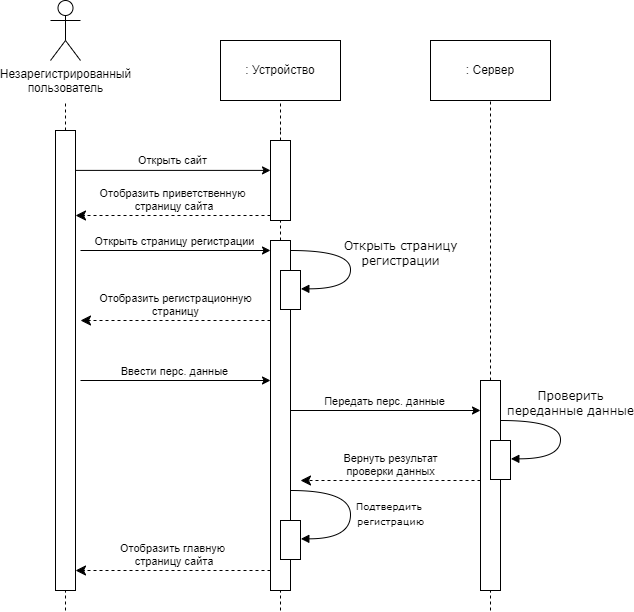

The diagram above was exported from draw.io. Its source (the exported page's mxGraphModel, read from the mxfile embedded in the PNG):
<mxGraphModel dx="1418" dy="828" grid="1" gridSize="10" guides="1" tooltips="1" connect="1" arrows="1" fold="1" page="1" pageScale="1" pageWidth="1100" pageHeight="850" background="#ffffff" math="0" shadow="0">
  <root>
    <mxCell id="0" />
    <mxCell id="1" parent="0" />
    <mxCell id="07Ra23I4IWJcXilNOIqb-2" value="" style="endArrow=none;dashed=1;html=1;rounded=0;" parent="1" source="07Ra23I4IWJcXilNOIqb-3" edge="1">
      <mxGeometry width="50" height="50" relative="1" as="geometry">
        <mxPoint x="135" y="600" as="sourcePoint" />
        <mxPoint x="135" y="130" as="targetPoint" />
      </mxGeometry>
    </mxCell>
    <mxCell id="07Ra23I4IWJcXilNOIqb-4" value="" style="endArrow=none;dashed=1;html=1;rounded=0;" parent="1" target="07Ra23I4IWJcXilNOIqb-3" edge="1">
      <mxGeometry width="50" height="50" relative="1" as="geometry">
        <mxPoint x="135" y="640" as="sourcePoint" />
        <mxPoint x="135" y="130" as="targetPoint" />
      </mxGeometry>
    </mxCell>
    <mxCell id="07Ra23I4IWJcXilNOIqb-3" value="" style="html=1;points=[[0,0,0,0,5],[0,1,0,0,-5],[1,0,0,0,5],[1,1,0,0,-5]];perimeter=orthogonalPerimeter;outlineConnect=0;targetShapes=umlLifeline;portConstraint=eastwest;newEdgeStyle={&quot;curved&quot;:0,&quot;rounded&quot;:0};" parent="1" vertex="1">
      <mxGeometry x="125" y="160" width="20" height="460" as="geometry" />
    </mxCell>
    <mxCell id="07Ra23I4IWJcXilNOIqb-10" value="" style="endArrow=none;dashed=1;html=1;rounded=0;" parent="1" source="07Ra23I4IWJcXilNOIqb-12" edge="1">
      <mxGeometry width="50" height="50" relative="1" as="geometry">
        <mxPoint x="560" y="600" as="sourcePoint" />
        <mxPoint x="560" y="130" as="targetPoint" />
      </mxGeometry>
    </mxCell>
    <mxCell id="07Ra23I4IWJcXilNOIqb-11" value="" style="endArrow=none;dashed=1;html=1;rounded=0;" parent="1" target="07Ra23I4IWJcXilNOIqb-12" edge="1">
      <mxGeometry width="50" height="50" relative="1" as="geometry">
        <mxPoint x="560" y="640" as="sourcePoint" />
        <mxPoint x="560" y="130" as="targetPoint" />
      </mxGeometry>
    </mxCell>
    <mxCell id="07Ra23I4IWJcXilNOIqb-12" value="" style="html=1;points=[[0,0,0,0,5],[0,1,0,0,-5],[1,0,0,0,5],[1,1,0,0,-5]];perimeter=orthogonalPerimeter;outlineConnect=0;targetShapes=umlLifeline;portConstraint=eastwest;newEdgeStyle={&quot;curved&quot;:0,&quot;rounded&quot;:0};" parent="1" vertex="1">
      <mxGeometry x="550" y="410" width="20" height="210" as="geometry" />
    </mxCell>
    <mxCell id="07Ra23I4IWJcXilNOIqb-13" value="Незарегистрированный&lt;br&gt;пользователь" style="shape=umlActor;verticalLabelPosition=bottom;verticalAlign=top;html=1;outlineConnect=0;" parent="1" vertex="1">
      <mxGeometry x="120" y="30" width="30" height="60" as="geometry" />
    </mxCell>
    <mxCell id="07Ra23I4IWJcXilNOIqb-17" value="" style="endArrow=none;dashed=1;html=1;rounded=0;" parent="1" edge="1">
      <mxGeometry width="50" height="50" relative="1" as="geometry">
        <mxPoint x="350" y="160.0000000000001" as="sourcePoint" />
        <mxPoint x="350" y="130" as="targetPoint" />
      </mxGeometry>
    </mxCell>
    <mxCell id="07Ra23I4IWJcXilNOIqb-18" value="" style="endArrow=none;dashed=1;html=1;rounded=0;" parent="1" source="07Ra23I4IWJcXilNOIqb-44" edge="1">
      <mxGeometry width="50" height="50" relative="1" as="geometry">
        <mxPoint x="350" y="640" as="sourcePoint" />
        <mxPoint x="350" y="160" as="targetPoint" />
      </mxGeometry>
    </mxCell>
    <mxCell id="07Ra23I4IWJcXilNOIqb-22" value=": Устройство" style="rounded=0;whiteSpace=wrap;html=1;" parent="1" vertex="1">
      <mxGeometry x="290" y="70" width="120" height="60" as="geometry" />
    </mxCell>
    <mxCell id="07Ra23I4IWJcXilNOIqb-23" value=": Сервер" style="rounded=0;whiteSpace=wrap;html=1;" parent="1" vertex="1">
      <mxGeometry x="500" y="70" width="120" height="60" as="geometry" />
    </mxCell>
    <mxCell id="07Ra23I4IWJcXilNOIqb-25" value="Открыть страницу&lt;br&gt;регистрации" style="html=1;verticalAlign=bottom;endArrow=block;labelBackgroundColor=none;fontFamily=Verdana;fontSize=12;elbow=vertical;edgeStyle=orthogonalEdgeStyle;curved=1;entryX=1;entryY=0.286;entryPerimeter=0;" parent="1" edge="1">
      <mxGeometry x="0.0811" y="50" relative="1" as="geometry">
        <mxPoint x="360" y="280.0000000000001" as="sourcePoint" />
        <mxPoint x="370.3333333333335" y="318.33333333333337" as="targetPoint" />
        <Array as="points">
          <mxPoint x="420" y="280" />
          <mxPoint x="420" y="318" />
        </Array>
        <mxPoint as="offset" />
      </mxGeometry>
    </mxCell>
    <mxCell id="07Ra23I4IWJcXilNOIqb-26" value="" style="endArrow=classic;html=1;rounded=0;entryX=0;entryY=0.095;entryDx=0;entryDy=0;entryPerimeter=0;" parent="1" source="07Ra23I4IWJcXilNOIqb-3" edge="1">
      <mxGeometry width="50" height="50" relative="1" as="geometry">
        <mxPoint x="250" y="330" as="sourcePoint" />
        <mxPoint x="340" y="199.9000000000002" as="targetPoint" />
      </mxGeometry>
    </mxCell>
    <mxCell id="07Ra23I4IWJcXilNOIqb-27" value="Открыть сайт" style="edgeLabel;html=1;align=center;verticalAlign=middle;resizable=0;points=[];" parent="07Ra23I4IWJcXilNOIqb-26" vertex="1" connectable="0">
      <mxGeometry x="-0.019" y="1" relative="1" as="geometry">
        <mxPoint y="-9" as="offset" />
      </mxGeometry>
    </mxCell>
    <mxCell id="07Ra23I4IWJcXilNOIqb-29" value="Отобразить приветственную&lt;br&gt;&amp;nbsp;страницу сайта" style="html=1;verticalAlign=bottom;endArrow=classic;dashed=1;endSize=8;curved=0;rounded=0;exitX=0;exitY=1;exitDx=0;exitDy=-5;exitPerimeter=0;endFill=1;" parent="1" source="07Ra23I4IWJcXilNOIqb-44" target="07Ra23I4IWJcXilNOIqb-3" edge="1">
      <mxGeometry relative="1" as="geometry">
        <mxPoint x="330" y="240" as="sourcePoint" />
        <mxPoint x="240" y="240" as="targetPoint" />
      </mxGeometry>
    </mxCell>
    <mxCell id="07Ra23I4IWJcXilNOIqb-30" value="" style="endArrow=classic;html=1;rounded=0;" parent="1" edge="1">
      <mxGeometry width="50" height="50" relative="1" as="geometry">
        <mxPoint x="150" y="280" as="sourcePoint" />
        <mxPoint x="340" y="280.0000000000001" as="targetPoint" />
      </mxGeometry>
    </mxCell>
    <mxCell id="07Ra23I4IWJcXilNOIqb-31" value="Открыть страницу регистрации" style="edgeLabel;html=1;align=center;verticalAlign=middle;resizable=0;points=[];" parent="07Ra23I4IWJcXilNOIqb-30" vertex="1" connectable="0">
      <mxGeometry x="-0.1729" y="-2" relative="1" as="geometry">
        <mxPoint x="14" y="-12" as="offset" />
      </mxGeometry>
    </mxCell>
    <mxCell id="07Ra23I4IWJcXilNOIqb-32" value="Отобразить регистрационную&lt;br&gt;&amp;nbsp;страницу&amp;nbsp;" style="html=1;verticalAlign=bottom;endArrow=classic;dashed=1;endSize=8;curved=0;rounded=0;endFill=1;" parent="1" edge="1">
      <mxGeometry relative="1" as="geometry">
        <mxPoint x="340" y="350" as="sourcePoint" />
        <mxPoint x="150" y="350" as="targetPoint" />
      </mxGeometry>
    </mxCell>
    <mxCell id="07Ra23I4IWJcXilNOIqb-33" value="" style="endArrow=classic;html=1;rounded=0;" parent="1" edge="1">
      <mxGeometry width="50" height="50" relative="1" as="geometry">
        <mxPoint x="150" y="410" as="sourcePoint" />
        <mxPoint x="340" y="410" as="targetPoint" />
      </mxGeometry>
    </mxCell>
    <mxCell id="07Ra23I4IWJcXilNOIqb-34" value="Ввести перс. данные" style="edgeLabel;html=1;align=center;verticalAlign=middle;resizable=0;points=[];" parent="07Ra23I4IWJcXilNOIqb-33" vertex="1" connectable="0">
      <mxGeometry x="-0.1729" y="-2" relative="1" as="geometry">
        <mxPoint x="14" y="-12" as="offset" />
      </mxGeometry>
    </mxCell>
    <mxCell id="07Ra23I4IWJcXilNOIqb-35" value="" style="endArrow=classic;html=1;rounded=0;" parent="1" target="07Ra23I4IWJcXilNOIqb-12" edge="1">
      <mxGeometry width="50" height="50" relative="1" as="geometry">
        <mxPoint x="360" y="440" as="sourcePoint" />
        <mxPoint x="550" y="440" as="targetPoint" />
      </mxGeometry>
    </mxCell>
    <mxCell id="07Ra23I4IWJcXilNOIqb-36" value="Передать перс. данные" style="edgeLabel;html=1;align=center;verticalAlign=middle;resizable=0;points=[];" parent="07Ra23I4IWJcXilNOIqb-35" vertex="1" connectable="0">
      <mxGeometry x="-0.1729" y="-2" relative="1" as="geometry">
        <mxPoint x="14" y="-12" as="offset" />
      </mxGeometry>
    </mxCell>
    <mxCell id="07Ra23I4IWJcXilNOIqb-40" value="" style="html=1;points=[];perimeter=orthogonalPerimeter;rounded=0;shadow=0;comic=0;labelBackgroundColor=none;strokeWidth=1;fontFamily=Verdana;fontSize=12;align=center;" parent="1" vertex="1">
      <mxGeometry x="560" y="470" width="20" height="39" as="geometry" />
    </mxCell>
    <mxCell id="07Ra23I4IWJcXilNOIqb-41" value="Проверить&lt;br&gt;переданные данные" style="html=1;verticalAlign=bottom;endArrow=block;labelBackgroundColor=none;fontFamily=Verdana;fontSize=12;elbow=vertical;edgeStyle=orthogonalEdgeStyle;curved=1;entryX=1;entryY=0.286;entryPerimeter=0;" parent="1" edge="1">
      <mxGeometry x="-0.1892" y="10" relative="1" as="geometry">
        <mxPoint x="570" y="450.0000000000001" as="sourcePoint" />
        <mxPoint x="580.3333333333335" y="488.33333333333337" as="targetPoint" />
        <Array as="points">
          <mxPoint x="630" y="450" />
          <mxPoint x="630" y="488" />
        </Array>
        <mxPoint as="offset" />
      </mxGeometry>
    </mxCell>
    <mxCell id="07Ra23I4IWJcXilNOIqb-42" value="Вернуть результат&lt;br&gt;проверки данных" style="html=1;verticalAlign=bottom;endArrow=classic;dashed=1;endSize=8;curved=0;rounded=0;endFill=1;" parent="1" source="07Ra23I4IWJcXilNOIqb-12" edge="1">
      <mxGeometry relative="1" as="geometry">
        <mxPoint x="490" y="510" as="sourcePoint" />
        <mxPoint x="370" y="510" as="targetPoint" />
      </mxGeometry>
    </mxCell>
    <mxCell id="07Ra23I4IWJcXilNOIqb-45" value="" style="endArrow=none;dashed=1;html=1;rounded=0;" parent="1" source="07Ra23I4IWJcXilNOIqb-46" target="07Ra23I4IWJcXilNOIqb-44" edge="1">
      <mxGeometry width="50" height="50" relative="1" as="geometry">
        <mxPoint x="350" y="640" as="sourcePoint" />
        <mxPoint x="350" y="160" as="targetPoint" />
      </mxGeometry>
    </mxCell>
    <mxCell id="07Ra23I4IWJcXilNOIqb-44" value="" style="html=1;points=[[0,0,0,0,5],[0,1,0,0,-5],[1,0,0,0,5],[1,1,0,0,-5]];perimeter=orthogonalPerimeter;outlineConnect=0;targetShapes=umlLifeline;portConstraint=eastwest;newEdgeStyle={&quot;curved&quot;:0,&quot;rounded&quot;:0};" parent="1" vertex="1">
      <mxGeometry x="340" y="170" width="20" height="80" as="geometry" />
    </mxCell>
    <mxCell id="07Ra23I4IWJcXilNOIqb-47" value="" style="endArrow=none;dashed=1;html=1;rounded=0;" parent="1" target="07Ra23I4IWJcXilNOIqb-46" edge="1">
      <mxGeometry width="50" height="50" relative="1" as="geometry">
        <mxPoint x="350" y="640" as="sourcePoint" />
        <mxPoint x="350" y="250" as="targetPoint" />
      </mxGeometry>
    </mxCell>
    <mxCell id="07Ra23I4IWJcXilNOIqb-46" value="" style="html=1;points=[[0,0,0,0,5],[0,1,0,0,-5],[1,0,0,0,5],[1,1,0,0,-5]];perimeter=orthogonalPerimeter;outlineConnect=0;targetShapes=umlLifeline;portConstraint=eastwest;newEdgeStyle={&quot;curved&quot;:0,&quot;rounded&quot;:0};" parent="1" vertex="1">
      <mxGeometry x="340" y="270" width="20" height="350" as="geometry" />
    </mxCell>
    <mxCell id="07Ra23I4IWJcXilNOIqb-24" value="" style="html=1;points=[];perimeter=orthogonalPerimeter;rounded=0;shadow=0;comic=0;labelBackgroundColor=none;strokeWidth=1;fontFamily=Verdana;fontSize=12;align=center;" parent="1" vertex="1">
      <mxGeometry x="350" y="300" width="20" height="39" as="geometry" />
    </mxCell>
    <mxCell id="07Ra23I4IWJcXilNOIqb-53" value="" style="html=1;points=[];perimeter=orthogonalPerimeter;rounded=0;shadow=0;comic=0;labelBackgroundColor=none;strokeWidth=1;fontFamily=Verdana;fontSize=12;align=center;" parent="1" vertex="1">
      <mxGeometry x="350" y="550" width="20" height="39" as="geometry" />
    </mxCell>
    <mxCell id="07Ra23I4IWJcXilNOIqb-54" value="&lt;font style=&quot;font-size: 10px;&quot;&gt;Подтвердить&amp;nbsp;&lt;br&gt;регистрацию&lt;/font&gt;" style="html=1;verticalAlign=bottom;endArrow=block;labelBackgroundColor=none;fontFamily=Verdana;fontSize=12;elbow=vertical;edgeStyle=orthogonalEdgeStyle;curved=1;entryX=1;entryY=0.286;entryPerimeter=0;" parent="1" source="07Ra23I4IWJcXilNOIqb-46" edge="1">
      <mxGeometry x="0.2658" y="40" relative="1" as="geometry">
        <mxPoint x="360" y="530.0000000000001" as="sourcePoint" />
        <mxPoint x="370.3333333333335" y="568.3333333333334" as="targetPoint" />
        <Array as="points">
          <mxPoint x="420" y="520" />
          <mxPoint x="420" y="568" />
        </Array>
        <mxPoint as="offset" />
      </mxGeometry>
    </mxCell>
    <mxCell id="07Ra23I4IWJcXilNOIqb-56" value="Отобразить главную&lt;br&gt;&amp;nbsp;страницу сайта" style="html=1;verticalAlign=bottom;endArrow=classic;dashed=1;endSize=8;curved=0;rounded=0;exitX=0;exitY=1;exitDx=0;exitDy=-5;exitPerimeter=0;endFill=1;" parent="1" edge="1">
      <mxGeometry relative="1" as="geometry">
        <mxPoint x="340" y="600" as="sourcePoint" />
        <mxPoint x="145" y="600" as="targetPoint" />
      </mxGeometry>
    </mxCell>
  </root>
</mxGraphModel>